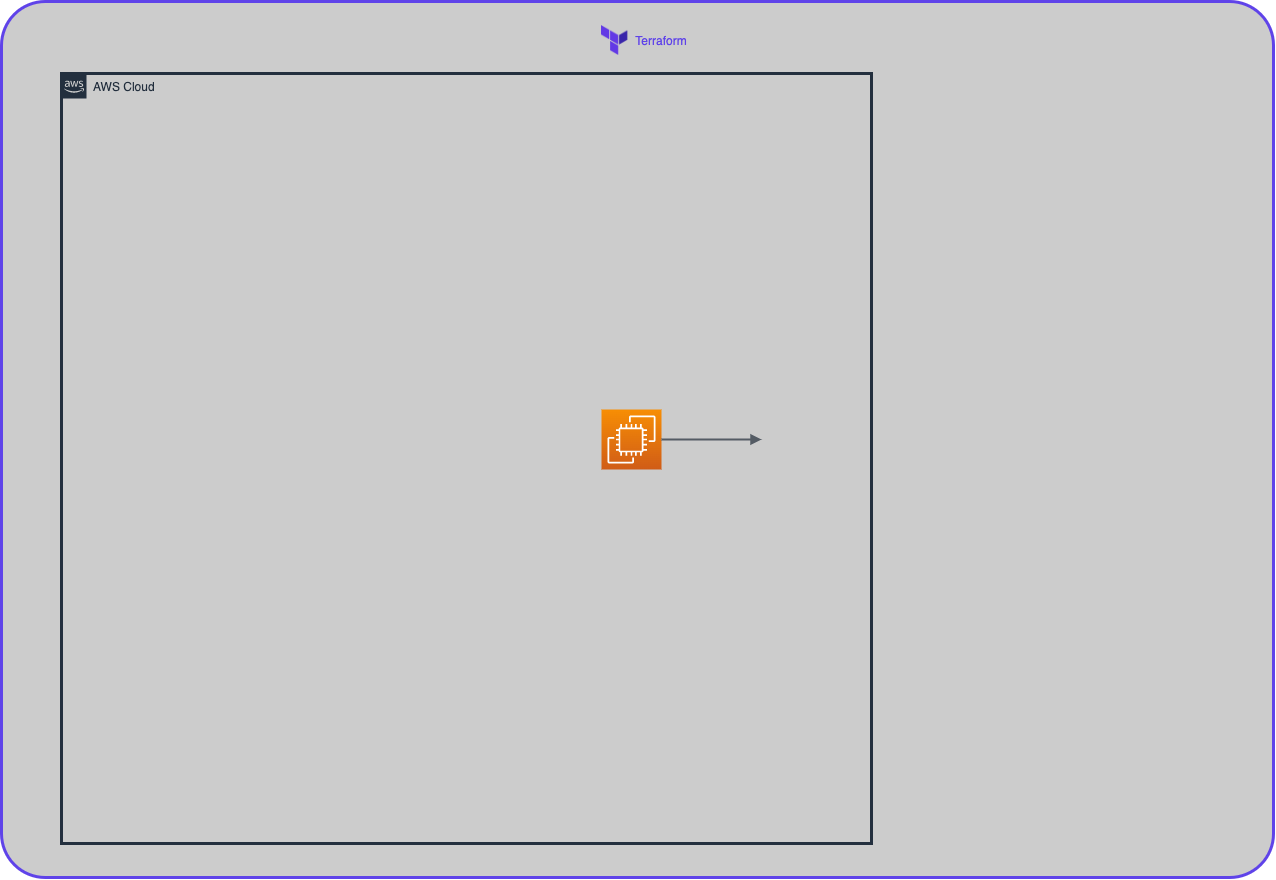

The diagram above was exported from draw.io. Its source (the exported page's mxGraphModel, read from the mxfile embedded in the PNG):
<mxGraphModel dx="1980" dy="944" grid="1" gridSize="12" guides="1" tooltips="1" connect="1" arrows="1" fold="1" page="1" pageScale="1" pageWidth="1300" pageHeight="900" background="none" math="0" shadow="0">
  <root>
    <mxCell id="0" />
    <mxCell id="1" style="" parent="0" />
    <mxCell id="30" value="" style="whiteSpace=wrap;html=1;labelBackgroundColor=none;sketch=0;strokeColor=#5F43E9;strokeWidth=3;fontFamily=Helvetica;fontSize=12;fontColor=#232F3E;fillColor=#CCCCCC;gradientColor=none;gradientDirection=north;rounded=1;arcSize=5;" vertex="1" parent="1">
      <mxGeometry x="12" y="12" width="1272" height="876" as="geometry" />
    </mxCell>
    <mxCell id="33" value="Terraform" style="shape=image;verticalLabelPosition=middle;labelBackgroundColor=none;verticalAlign=middle;aspect=fixed;imageAspect=0;image=data:image/png,(base64 omitted: 8308 chars);fontColor=#5F43E9;align=left;labelBorderColor=none;labelPosition=right;spacing=8;" vertex="1" parent="1">
      <mxGeometry x="612" y="36" width="26.37" height="30" as="geometry" />
    </mxCell>
    <mxCell id="36" value="" style="sketch=0;points=[[0,0,0],[0.25,0,0],[0.5,0,0],[0.75,0,0],[1,0,0],[0,1,0],[0.25,1,0],[0.5,1,0],[0.75,1,0],[1,1,0],[0,0.25,0],[0,0.5,0],[0,0.75,0],[1,0.25,0],[1,0.5,0],[1,0.75,0]];outlineConnect=0;fontColor=#232F3E;gradientColor=#F78E04;gradientDirection=north;fillColor=#D05C17;strokeColor=#ffffff;dashed=0;verticalLabelPosition=bottom;verticalAlign=top;align=center;html=1;fontSize=12;fontStyle=0;aspect=fixed;shape=mxgraph.aws4.resourceIcon;resIcon=mxgraph.aws4.ec2;labelBackgroundColor=none;strokeWidth=5;fontFamily=Helvetica;" vertex="1" parent="1">
      <mxGeometry x="612" y="420" width="60" height="60" as="geometry" />
    </mxCell>
    <mxCell id="23" value="Diagrams" parent="0" />
    <mxCell id="31" value="AWS Cloud" style="points=[[0,0],[0.25,0],[0.5,0],[0.75,0],[1,0],[1,0.25],[1,0.5],[1,0.75],[1,1],[0.75,1],[0.5,1],[0.25,1],[0,1],[0,0.75],[0,0.5],[0,0.25]];outlineConnect=0;gradientColor=none;html=1;whiteSpace=wrap;fontSize=12;fontStyle=0;container=1;pointerEvents=0;collapsible=0;recursiveResize=0;shape=mxgraph.aws4.group;grIcon=mxgraph.aws4.group_aws_cloud_alt;strokeColor=#232F3E;fillColor=none;verticalAlign=top;align=left;spacingLeft=30;fontColor=#232F3E;dashed=0;labelBackgroundColor=none;sketch=0;strokeWidth=3;fontFamily=Helvetica;" vertex="1" parent="23">
      <mxGeometry x="72" y="84" width="810" height="770" as="geometry" />
    </mxCell>
    <mxCell id="37" value="" style="edgeStyle=orthogonalEdgeStyle;html=1;endArrow=block;elbow=vertical;startArrow=none;endFill=1;strokeColor=#545B64;rounded=0;strokeWidth=2;fontFamily=Helvetica;fontSize=12;fontColor=#5F43E9;sourcePerimeterSpacing=6;targetPerimeterSpacing=6;curved=1;jumpStyle=none;jumpSize=9;anchorPointDirection=1;" edge="1" parent="31">
      <mxGeometry width="100" relative="1" as="geometry">
        <mxPoint x="600" y="366" as="sourcePoint" />
        <mxPoint x="700" y="366" as="targetPoint" />
      </mxGeometry>
    </mxCell>
  </root>
</mxGraphModel>